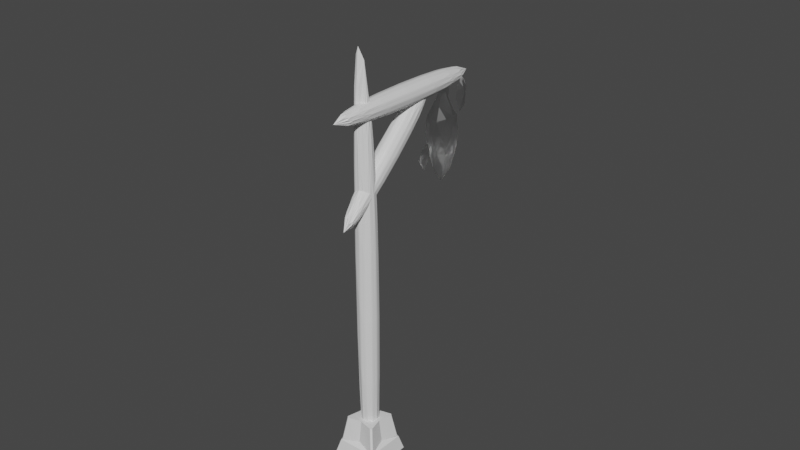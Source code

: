 # Source: poto.blend  (saved by Blender 2.91.10; exported with 4.5.12 LTS)
import bpy
from mathutils import Matrix  # noqa: F401  (used for matrix-valued properties, if any)

bpy.ops.wm.read_factory_settings(use_empty=True)
scene = bpy.context.scene
scene.name = 'Scene'

# ---- collections
col_collection = bpy.data.collections.new('Collection'); scene.collection.children.link(col_collection)

# ---- materials (node trees are filled in below, after node groups)
mat_cailloux = bpy.data.materials.new('cailloux')
mat_cailloux.use_transparent_shadow = False
mat_bois = bpy.data.materials.new('bois')
mat_bois.use_transparent_shadow = False
mat_crystal = bpy.data.materials.new('crystal')
mat_crystal.use_transparent_shadow = False

# ---- material node trees
mat_cailloux.use_nodes = True; mat_cailloux.node_tree.nodes.clear()
_N = mat_cailloux.node_tree.nodes; _L = mat_cailloux.node_tree.links
n0 = _N.new('ShaderNodeBsdfPrincipled'); n0.name = 'Principled BSDF'; n0.location = (10, 300)
n0.distribution = 'GGX'
n0.subsurface_method = 'BURLEY'
n0.inputs[3].default_value = 1.45
n0.inputs[27].default_value = (0.0, 0.0, 0.0, 1.0)
n0.inputs[28].default_value = 1.0
n1 = _N.new('ShaderNodeOutputMaterial'); n1.name = 'Material Output'; n1.location = (300, 300)
_L.new(n0.outputs[0], n1.inputs[0])
n1.is_active_output = True
mat_bois.use_nodes = True; mat_bois.node_tree.nodes.clear()
_N = mat_bois.node_tree.nodes; _L = mat_bois.node_tree.links
n0 = _N.new('ShaderNodeBsdfPrincipled'); n0.name = 'Principled BSDF'; n0.location = (10, 300)
n0.distribution = 'GGX'
n0.subsurface_method = 'BURLEY'
n0.inputs[3].default_value = 1.45
n0.inputs[27].default_value = (0.0, 0.0, 0.0, 1.0)
n0.inputs[28].default_value = 1.0
n1 = _N.new('ShaderNodeOutputMaterial'); n1.name = 'Material Output'; n1.location = (300, 300)
_L.new(n0.outputs[0], n1.inputs[0])
n1.is_active_output = True
mat_crystal.use_nodes = True; mat_crystal.node_tree.nodes.clear()
_N = mat_crystal.node_tree.nodes; _L = mat_crystal.node_tree.links
n0 = _N.new('ShaderNodeOutputMaterial'); n0.name = 'Material Output'; n0.location = (300, 300)
n1 = _N.new('ShaderNodeBsdfPrincipled'); n1.name = 'Principled BSDF'; n1.location = (10, 300)
n1.distribution = 'GGX'
n1.subsurface_method = 'BURLEY'
n1.inputs[2].default_value = 0.2979
n1.inputs[3].default_value = 1.45
n1.inputs[18].default_value = 1.0
n1.inputs[19].default_value = 0.25
n1.inputs[20].default_value = 0.0
n1.inputs[27].default_value = (0.0, 0.0, 0.0, 2.0)
n1.inputs[28].default_value = 1.0
_L.new(n1.outputs[0], n0.inputs[0])
n0.is_active_output = True

# ---- world
world_world = bpy.data.worlds.new('World'); scene.world = world_world
world_world.use_nodes = True; world_world.node_tree.nodes.clear()
_N = world_world.node_tree.nodes; _L = world_world.node_tree.links
n0 = _N.new('ShaderNodeOutputWorld'); n0.name = 'World Output'; n0.location = (300, 300)
n1 = _N.new('ShaderNodeBackground'); n1.name = 'Background'; n1.location = (10, 300)
n1.inputs[0].default_value = (0.05088, 0.05088, 0.05088, 1.0)
_L.new(n1.outputs[0], n0.inputs[0])
n0.is_active_output = True
world_world.color = (0.05088, 0.05088, 0.05088)
world_world.use_sun_shadow = False
world_world.sun_shadow_jitter_overblur = 0.0

# ---- meshes
me_cube_001 = bpy.data.meshes.new('Cube.001')
me_cube_001.from_pydata([(-1.5, -1.5, -0.4), (-0.776, 0.0, 2.195), (-1.5, 1.5, -0.4), (-0.9699, 0.0, 0.7792), (1.5, -1.5, -0.4), (0.0, -0.776, 2.195), (1.5, 1.5, -0.4), (0.0, -0.9699, 0.7792), (0.9699, 0.0, 0.7792), (0.776, 0.0, 2.195), (0.0, 0.9699, 0.7792), (0.0, 0.776, 2.195), (-1.0, -0.8988, 2.2), (-0.8988, -1.0, 2.2), (-0.8988, 1.0, 2.2), (-1.0, 0.8988, 2.2), (0.8988, -1.0, 2.2), (1.0, -0.8988, 2.2), (1.0, 0.8988, 2.2), (0.8988, 1.0, 2.2), (-1.149, -1.25, 0.6), (-1.25, -1.149, 0.6), (-1.265, -1.265, 0.5024), (-1.25, 1.149, 0.6), (-1.149, 1.25, 0.6), (-1.265, 1.265, 0.5024), (1.149, 1.25, 0.6), (1.25, 1.149, 0.6), (1.265, 1.265, 0.5024), (1.25, -1.149, 0.6), (1.149, -1.25, 0.6), (1.265, -1.265, 0.5024)], [], [(18, 19, 11, 14, 15, 1, 12, 13, 5, 16, 17, 9), (8, 9, 17, 29), (0, 22, 21, 3, 23, 25, 2), (3, 1, 15, 23), (2, 6, 4, 0), (10, 11, 19, 26), (2, 25, 24, 10, 26, 28, 6), (24, 14, 11, 10), (6, 28, 27, 8, 29, 31, 4), (4, 31, 30, 7, 20, 22, 0), (20, 21, 22), (23, 24, 25), (26, 27, 28), (29, 30, 31), (20, 13, 12, 21), (14, 24, 23, 15), (18, 27, 26, 19), (16, 30, 29, 17), (7, 5, 13, 20), (27, 18, 9, 8), (30, 16, 5, 7), (21, 12, 1, 3)])
_uv = me_cube_001.uv_layers.new(name='UVMap')
_uv.uv.foreach_set('vector', [0.625, 0.5126, 0.6376, 0.5, 0.75, 0.5, 0.8624, 0.5, 0.875, 0.5126, 0.875, 0.625, 0.875, 0.7374, 0.8624, 0.75, 0.75, 0.75, 0.6376, 0.75, 0.625, 0.7374, 0.625, 0.625, 0.5, 0.625, 0.625, 0.625, 0.625, 0.7374, 0.5, 0.7399, 0.375, 0.0, 0.4924, 0.0, 0.5, 0.01012, 0.5, 0.125, 0.5, 0.2399, 0.4924, 0.25, 0.375, 0.25, 0.5, 0.125, 0.625, 0.125, 0.625, 0.2374, 0.5, 0.2399, 0.125, 0.5, 0.375, 0.5, 0.375, 0.75, 0.125, 0.75, 0.5, 0.375, 0.625, 0.375, 0.625, 0.4874, 0.5, 0.4899, 0.375, 0.25, 0.4924, 0.25, 0.5, 0.2601, 0.5, 0.375, 0.5, 0.4899, 0.4924, 0.5, 0.375, 0.5, 0.5, 0.2601, 0.625, 0.2626, 0.625, 0.375, 0.5, 0.375, 0.375, 0.5, 0.4924, 0.5, 0.5, 0.5101, 0.5, 0.625, 0.5, 0.7399, 0.4924, 0.75, 0.375, 0.75, 0.375, 0.75, 0.4924, 0.75, 0.5, 0.7601, 0.5, 0.875, 0.5, 0.9899, 0.4924, 1.0, 0.375, 1.0, 0.5012, -2.423e-05, 0.5, 0.01012, 0.4924, 0.0, 0.5, 0.2399, 0.5012, 0.2503, 0.4924, 0.25, 0.5, 0.4899, 0.5012, 0.5003, 0.4924, 0.5, 0.5, 0.7399, 0.5012, 0.7503, 0.4924, 0.75, 0.5012, 0.0, 0.625, 0.0, 0.625, 0.01265, 0.5, 0.01012, 0.625, 0.2626, 0.5, 0.2601, 0.5, 0.2399, 0.625, 0.2374, 0.625, 0.5126, 0.5, 0.5101, 0.5, 0.4899, 0.625, 0.4874, 0.625, 0.7626, 0.5, 0.7601, 0.5, 0.7399, 0.625, 0.7374, 0.5, 0.875, 0.625, 0.875, 0.625, 0.9874, 0.5, 0.9899, 0.5, 0.5101, 0.625, 0.5126, 0.625, 0.625, 0.5, 0.625, 0.5, 0.7601, 0.625, 0.7626, 0.625, 0.875, 0.5, 0.875, 0.5, 0.01012, 0.625, 0.01265, 0.625, 0.125, 0.5, 0.125])
me_cube_001.materials.append(mat_cailloux)
me_cube_001.use_remesh_fix_poles = True
me_cube_001.use_remesh_preserve_attributes = False
me_cube_001.use_mirror_vertex_groups = False
me_cube_001.update()
me_cylinder = bpy.data.meshes.new('Cylinder')
me_cylinder.from_pydata([(0.0, 0.9, -8.909), (0.0, 0.9, 23.75), (0.45, 0.7794, -8.909), (0.45, 0.7794, 23.75), (0.7794, 0.45, -8.909), (0.7794, 0.45, 23.75), (0.9, -3.934e-08, -8.909), (0.9, -3.934e-08, 23.75), (0.7794, -0.45, -8.909), (0.7794, -0.45, 23.75), (0.45, -0.7794, -8.909), (0.45, -0.7794, 23.75), (1.359e-07, -0.9, -8.909), (1.359e-07, -0.9, 23.75), (-0.45, -0.7794, -8.909), (-0.45, -0.7794, 35.57), (-0.7794, -0.45, -8.909), (-0.7794, -0.45, 35.57), (-0.9, -4.184e-07, -8.909), (-0.9, -4.184e-07, 35.57), (-0.7794, 0.45, -8.909), (-0.7794, 0.45, 35.57), (-0.45, 0.7794, -8.909), (-0.45, 0.7794, 23.75), (0.0, 0.9, -8.909), (0.0, 0.9, 35.57), (0.45, 0.7794, -8.909), (0.45, 0.7794, 35.57), (0.7794, 0.45, -8.909), (0.7794, 0.45, 35.57), (0.9, -3.934e-08, -8.909), (0.9, -3.934e-08, 35.57), (0.7794, -0.45, -8.909), (0.7794, -0.45, 35.57), (0.45, -0.7794, -8.909), (0.45, -0.7794, 35.57), (1.359e-07, -0.9, -8.909), (1.359e-07, -0.9, 35.57), (-0.45, 0.7794, -8.909), (-0.45, 0.7794, 35.57), (0.0, 11.32, 23.64), (0.0, -4.455, 23.64), (0.45, 11.32, 23.52), (0.45, -4.455, 23.52), (0.7794, 11.32, 23.19), (0.7794, -4.455, 23.19), (0.9, 11.32, 22.74), (0.8355, -3.28, 22.74), (0.7794, 11.32, 22.29), (0.7794, -3.28, 22.29), (0.45, 11.32, 21.96), (0.45, -3.28, 21.96), (1.341e-07, 11.32, 21.84), (1.341e-07, -3.28, 21.84), (-0.45, 11.32, 21.96), (-0.45, -3.28, 21.96), (-0.7794, 11.32, 22.29), (-0.7794, -3.28, 22.29), (-0.9, 11.32, 22.74), (-0.8355, -3.28, 22.74), (-0.7794, 11.32, 23.19), (-0.7794, -3.28, 23.19), (-0.45, 11.32, 23.52), (-0.45, -3.28, 23.52), (0.0, -3.28, 23.64), (0.45, -3.28, 23.52), (0.7794, -3.28, 23.19), (0.7794, -2.152, 14.53), (0.7794, 7.186, 23.29), (0.795, -2.489, 14.87), (0.7884, 6.867, 23.61), (0.7111, -3.998, 13.7), (0.7794, 6.549, 23.93), (0.45, -3.022, 15.4), (0.45, 6.316, 24.16), (0.0, -3.107, 15.49), (0.0, 6.231, 24.25), (0.45, 7.419, 23.06), (0.45, -1.919, 14.3), (1.341e-07, 7.504, 22.97), (1.341e-07, -3.043, 12.74), (-0.45, 7.419, 23.06), (-0.45, -1.919, 14.3), (-0.7794, 7.186, 23.29), (-0.7794, -2.152, 14.53), (-0.7884, 6.867, 23.61), (-0.795, -2.489, 14.87), (-0.7794, 6.549, 23.93), (-0.6885, -2.77, 15.15), (-0.45, 6.316, 24.16), (-0.45, -3.022, 15.4), (0.6885, -2.77, 15.15)], [(24, 26), (27, 25), (24, 25), (27, 26), (26, 28), (29, 27), (29, 28), (28, 30), (31, 29), (31, 30), (30, 32), (33, 31), (33, 32), (32, 34), (35, 33), (35, 34), (34, 36), (37, 35), (37, 36), (39, 38), (38, 24), (25, 39), (65, 64), (66, 65)], [(0, 1, 3, 2), (2, 3, 5, 4), (4, 5, 7, 6), (6, 7, 9, 8), (8, 9, 11, 10), (10, 11, 13, 12), (12, 13, 15, 14), (14, 15, 17, 16), (16, 17, 19, 18), (18, 19, 21, 20), (3, 1, 23, 21, 19, 17, 15, 13, 11, 9, 7, 5), (20, 21, 23, 22), (22, 23, 1, 0), (0, 2, 4, 6, 8, 10, 12, 14, 16, 18, 20, 22), (40, 41, 43, 42), (42, 43, 45, 44), (44, 45, 47, 46), (46, 47, 49, 48), (48, 49, 51, 50), (50, 51, 53, 52), (52, 53, 55, 54), (54, 55, 57, 56), (56, 57, 59, 58), (58, 59, 61, 60), (43, 41, 63, 61, 59, 57, 55, 53, 51, 49, 47, 45), (60, 61, 63, 62), (62, 63, 41, 40), (40, 42, 44, 46, 48, 50, 52, 54, 56, 58, 60, 62), (77, 78, 80, 79), (70, 69, 67, 68), (68, 67, 78, 77), (72, 71, 69, 70), (74, 73, 71, 72), (76, 75, 73, 74), (79, 80, 82, 81), (81, 82, 84, 83), (83, 84, 86, 85), (85, 86, 88, 87), (73, 75, 90, 88, 86, 84, 82, 80, 78, 67, 69, 71), (87, 88, 90, 89), (89, 90, 75, 76), (76, 74, 72, 70, 68, 77, 79, 81, 83, 85, 87, 89)])
_uv = me_cylinder.uv_layers.new(name='UVMap')
_uv.uv.foreach_set('vector', [1.0, 0.5, 1.0, 1.0, 0.9167, 1.0, 0.9167, 0.5, 0.9167, 0.5, 0.9167, 1.0, 0.8333, 1.0, 0.8333, 0.5, 0.8333, 0.5, 0.8333, 1.0, 0.75, 1.0, 0.75, 0.5, 0.75, 0.5, 0.75, 1.0, 0.6667, 1.0, 0.6667, 0.5, 0.6667, 0.5, 0.6667, 1.0, 0.5833, 1.0, 0.5833, 0.5, 0.5833, 0.5, 0.5833, 1.0, 0.5, 1.0, 0.5, 0.5, 0.5, 0.5, 0.5, 1.0, 0.4167, 1.0, 0.4167, 0.5, 0.4167, 0.5, 0.4167, 1.0, 0.3333, 1.0, 0.3333, 0.5, 0.3333, 0.5, 0.3333, 1.0, 0.25, 1.0, 0.25, 0.5, 0.25, 0.5, 0.25, 1.0, 0.1667, 1.0, 0.1667, 0.5, 0.37, 0.4578, 0.25, 0.49, 0.13, 0.4578, 0.04215, 0.37, 0.01, 0.25, 0.04215, 0.13, 0.13, 0.04215, 0.25, 0.01, 0.37, 0.04215, 0.4578, 0.13, 0.49, 0.25, 0.4578, 0.37, 0.1667, 0.5, 0.1667, 1.0, 0.08333, 1.0, 0.08333, 0.5, 0.08333, 0.5, 0.08333, 1.0, 7.451e-08, 1.0, 7.451e-08, 0.5, 0.75, 0.49, 0.87, 0.4578, 0.9578, 0.37, 0.99, 0.25, 0.9578, 0.13, 0.87, 0.04215, 0.75, 0.01, 0.63, 0.04215, 0.5422, 0.13, 0.51, 0.25, 0.5422, 0.37, 0.63, 0.4578, 1.0, 0.5, 1.0, 1.0, 0.9167, 1.0, 0.9167, 0.5, 0.9167, 0.5, 0.9167, 1.0, 0.8333, 1.0, 0.8333, 0.5, 0.8333, 0.5, 0.8333, 1.0, 0.75, 1.0, 0.75, 0.5, 0.75, 0.5, 0.75, 1.0, 0.6667, 1.0, 0.6667, 0.5, 0.6667, 0.5, 0.6667, 1.0, 0.5833, 1.0, 0.5833, 0.5, 0.5833, 0.5, 0.5833, 1.0, 0.5, 1.0, 0.5, 0.5, 0.5, 0.5, 0.5, 1.0, 0.4167, 1.0, 0.4167, 0.5, 0.4167, 0.5, 0.4167, 1.0, 0.3333, 1.0, 0.3333, 0.5, 0.3333, 0.5, 0.3333, 1.0, 0.25, 1.0, 0.25, 0.5, 0.25, 0.5, 0.25, 1.0, 0.1667, 1.0, 0.1667, 0.5, 0.37, 0.4578, 0.25, 0.49, 0.13, 0.4578, 0.04215, 0.37, 0.01, 0.25, 0.04215, 0.13, 0.13, 0.04215, 0.25, 0.01, 0.37, 0.04215, 0.4578, 0.13, 0.49, 0.25, 0.4578, 0.37, 0.1667, 0.5, 0.1667, 1.0, 0.08333, 1.0, 0.08333, 0.5, 0.08333, 0.5, 0.08333, 1.0, 7.451e-08, 1.0, 7.451e-08, 0.5, 0.75, 0.49, 0.87, 0.4578, 0.9578, 0.37, 0.99, 0.25, 0.9578, 0.13, 0.87, 0.04215, 0.75, 0.01, 0.63, 0.04215, 0.5422, 0.13, 0.51, 0.25, 0.5422, 0.37, 0.63, 0.4578, 0.5833, 0.5, 0.5833, 1.0, 0.5, 1.0, 0.5, 0.5, 0.75, 0.5, 0.75, 1.0, 0.6667, 1.0, 0.6667, 0.5, 0.6667, 0.5, 0.6667, 1.0, 0.5833, 1.0, 0.5833, 0.5, 0.8333, 0.5, 0.8333, 1.0, 0.75, 1.0, 0.75, 0.5, 0.9167, 0.5, 0.9167, 1.0, 0.8333, 1.0, 0.8333, 0.5, 1.0, 0.5, 1.0, 1.0, 0.9167, 1.0, 0.9167, 0.5, 0.5, 0.5, 0.5, 1.0, 0.4167, 1.0, 0.4167, 0.5, 0.4167, 0.5, 0.4167, 1.0, 0.3333, 1.0, 0.3333, 0.5, 0.3333, 0.5, 0.3333, 1.0, 0.25, 1.0, 0.25, 0.5, 0.25, 0.5, 0.25, 1.0, 0.1667, 1.0, 0.1667, 0.5, 0.37, 0.4578, 0.25, 0.49, 0.13, 0.4578, 0.04215, 0.37, 0.01, 0.25, 0.04215, 0.13, 0.13, 0.04215, 0.25, 0.01, 0.37, 0.04215, 0.4578, 0.13, 0.49, 0.25, 0.4578, 0.37, 0.1667, 0.5, 0.1667, 1.0, 0.08333, 1.0, 0.08333, 0.5, 0.08333, 0.5, 0.08333, 1.0, 7.451e-08, 1.0, 7.451e-08, 0.5, 0.75, 0.49, 0.87, 0.4578, 0.9578, 0.37, 0.99, 0.25, 0.9578, 0.13, 0.87, 0.04215, 0.75, 0.01, 0.63, 0.04215, 0.5422, 0.13, 0.51, 0.25, 0.5422, 0.37, 0.63, 0.4578])
me_cylinder.materials.append(mat_bois)
me_cylinder.use_remesh_fix_poles = True
me_cylinder.use_remesh_preserve_attributes = False
me_cylinder.use_mirror_vertex_groups = False
me_cylinder.update()
me_icosphere = bpy.data.meshes.new('Icosphere')
me_icosphere.from_pydata([(0.0, 6.786, 7.902), (0.7236, 6.26, 9.063), (-0.2764, 5.935, 9.063), (-0.8944, 6.786, 9.063), (-0.2764, 7.636, 9.063), (0.7236, 7.311, 9.063), (0.2764, 5.935, 9.957), (-0.7236, 6.26, 9.957), (-0.7236, 7.311, 9.957), (0.2764, 7.636, 9.957), (0.8944, 6.786, 9.957), (0.0, 6.786, 10.97), (-0.1625, 6.286, 8.328), (0.4253, 6.477, 8.328), (0.2629, 5.977, 8.984), (0.8506, 6.786, 8.984), (0.4253, 7.095, 8.328), (-0.5257, 6.786, 8.328), (-0.6882, 6.286, 8.984), (-0.1625, 7.286, 8.328), (-0.6882, 7.286, 8.984), (0.2629, 7.595, 8.984), (0.9511, 6.477, 9.51), (0.9511, 7.095, 9.51), (0.0, 5.786, 9.51), (0.5878, 5.977, 9.51), (-0.9511, 6.477, 9.51), (-0.5878, 5.977, 9.51), (-0.5878, 7.595, 9.51), (-0.9511, 7.095, 9.51), (0.5878, 7.595, 9.51), (0.0, 7.786, 9.51), (0.6882, 6.286, 10.04), (-0.2629, 5.977, 10.04), (-0.8506, 6.786, 10.04), (-0.2629, 7.595, 10.04), (0.6882, 7.286, 10.04), (0.1625, 6.286, 10.36), (0.5257, 6.786, 10.36), (-0.4253, 6.477, 10.36), (-0.4253, 7.095, 10.36), (0.1625, 7.286, 10.36), (-1.24, 8.475, 9.737), (-1.318, 8.232, 10.25), (-1.327, 8.207, 10.25), (-1.582, 8.322, 10.25), (-1.388, 8.589, 10.25), (-1.012, 8.64, 10.25), (-1.153, 8.207, 10.53), (-1.467, 8.309, 10.53), (-1.528, 8.487, 10.53), (-1.153, 8.832, 10.53), (-0.9581, 8.516, 10.55), (-1.24, 8.475, 10.85), (-1.291, 8.317, 9.985), (-1.106, 8.377, 9.985), (-1.157, 8.22, 10.23), (-1.278, 8.439, 10.24), (-1.106, 8.572, 9.985), (-1.405, 8.475, 9.985), (-1.456, 8.317, 10.23), (-1.291, 8.632, 9.985), (-1.517, 8.479, 10.23), (-1.157, 8.729, 10.23), (-1.246, 8.341, 10.41), (-0.9403, 8.613, 10.41), (-1.24, 8.16, 10.39), (-1.361, 8.143, 10.39), (-1.539, 8.377, 10.39), (-1.425, 8.22, 10.39), (-1.486, 8.576, 10.39), (-1.6, 8.419, 10.39), (-1.055, 8.819, 10.39), (-1.301, 8.726, 10.39), (-1.023, 8.317, 10.56), (-1.322, 8.22, 10.56), (-1.568, 8.322, 10.56), (-1.383, 8.576, 10.56), (-1.023, 8.673, 10.57), (-1.189, 8.317, 10.66), (-1.074, 8.475, 10.66), (-1.374, 8.377, 10.66), (-1.374, 8.572, 10.66), (-1.189, 8.632, 10.66), (0.09505, 4.987, 8.513), (0.2594, 4.867, 8.884), (0.03228, 4.669, 8.809), (-0.1081, 4.987, 8.884), (0.03228, 5.209, 8.903), (0.2594, 5.106, 8.884), (0.1578, 4.669, 9.012), (-0.06927, 4.743, 9.012), (-0.06927, 5.135, 9.106), (0.1578, 5.18, 9.087), (0.4521, 4.987, 9.171), (0.09505, 4.987, 9.317), (0.05816, 4.873, 8.691), (0.1916, 4.916, 8.691), (0.1547, 4.715, 8.791), (0.2882, 4.987, 8.866), (0.1916, 5.057, 8.691), (-0.02434, 4.987, 8.691), (-0.06123, 4.873, 8.866), (0.05816, 5.1, 8.691), (-0.06123, 5.1, 8.866), (0.1547, 5.17, 8.866), (0.465, 4.916, 9.069), (0.465, 5.057, 9.069), (0.09505, 4.671, 8.91), (0.2285, 4.679, 8.91), (-0.1209, 4.916, 8.985), (-0.03843, 4.679, 8.91), (-0.03843, 5.2, 9.005), (-0.1209, 5.203, 9.005), (0.2285, 5.17, 8.985), (0.09505, 5.243, 9.005), (0.4053, 4.873, 9.188), (0.03535, 4.679, 9.03), (-0.09812, 4.987, 9.104), (0.03535, 5.17, 9.104), (0.4053, 5.1, 9.188), (0.1319, 4.873, 9.178), (0.3684, 4.987, 9.475), (-0.001536, 4.916, 9.178), (-0.001536, 5.057, 9.178), (0.1319, 5.1, 9.178), (1.316, 6.749, 10.3), (1.462, 6.583, 10.81), (1.229, 6.481, 10.81), (1.229, 7.017, 10.81), (1.544, 6.914, 10.81), (1.403, 6.481, 11.09), (1.403, 7.017, 11.09), (1.598, 6.749, 11.09), (1.316, 6.749, 11.41), (1.265, 6.591, 10.55), (1.45, 6.652, 10.55), (1.317, 6.494, 10.79), (1.584, 6.749, 10.79), (1.45, 7.004, 10.5), (1.265, 7.064, 10.5), (1.399, 7.162, 10.74), (1.616, 6.652, 10.95), (1.616, 6.846, 10.95), (1.316, 6.434, 10.95), (1.419, 6.494, 10.95), (1.501, 7.003, 10.95), (1.316, 7.064, 10.95), (1.533, 6.591, 11.12), (1.233, 6.494, 11.12), (1.233, 7.003, 11.12), (1.533, 7.022, 11.14), (1.367, 6.591, 11.22), (1.482, 6.864, 11.25), (1.367, 7.022, 11.25), (-0.9832, 7.951, 8.194), (-0.8766, 7.874, 8.434), (-1.024, 7.826, 8.434), (-1.115, 7.951, 8.434), (-1.024, 8.076, 8.434), (-0.8766, 8.029, 8.434), (-0.9425, 7.826, 8.566), (-1.09, 7.874, 8.566), (-1.09, 8.029, 8.566), (-0.9425, 8.218, 8.592), (-0.8515, 7.951, 8.566), (-0.9832, 7.951, 8.715), (-1.007, 7.878, 8.31), (-0.9206, 7.906, 8.31), (-0.9445, 7.832, 8.423), (-0.8579, 7.951, 8.423), (-0.9206, 7.997, 8.31), (-1.061, 7.951, 8.31), (-1.084, 7.878, 8.423), (-1.007, 8.025, 8.31), (-1.084, 8.025, 8.423), (-0.9445, 8.07, 8.423), (-0.8432, 7.906, 8.5), (-0.8432, 7.997, 8.5), (-0.9832, 7.804, 8.5), (-0.8966, 7.832, 8.5), (-1.123, 7.906, 8.5), (-1.07, 7.832, 8.5), (-1.07, 8.07, 8.5), (-1.123, 7.997, 8.5), (-0.8966, 8.07, 8.5), (-0.9832, 8.178, 8.5), (-0.8819, 7.878, 8.578), (-1.022, 7.832, 8.578), (-1.108, 7.951, 8.578), (-1.022, 8.149, 8.578), (-0.8819, 8.087, 8.604), (-0.9592, 7.878, 8.625), (-0.9058, 7.951, 8.625), (-1.046, 7.906, 8.625), (-1.046, 7.997, 8.625), (-0.9592, 8.087, 8.652)], [], [(0, 13, 12), (1, 13, 15), (0, 12, 17), (0, 17, 19), (0, 19, 16), (1, 15, 22), (2, 14, 24), (3, 18, 26), (4, 20, 28), (5, 21, 30), (1, 22, 25), (2, 24, 27), (3, 26, 29), (4, 28, 31), (5, 30, 23), (6, 32, 37), (7, 33, 39), (8, 34, 40), (9, 35, 41), (10, 36, 38), (38, 41, 11), (38, 36, 41), (36, 9, 41), (41, 40, 11), (41, 35, 40), (35, 8, 40), (40, 39, 11), (40, 34, 39), (34, 7, 39), (39, 37, 11), (39, 33, 37), (33, 6, 37), (37, 38, 11), (37, 32, 38), (32, 10, 38), (23, 36, 10), (23, 30, 36), (30, 9, 36), (31, 35, 9), (31, 28, 35), (28, 8, 35), (29, 34, 8), (29, 26, 34), (26, 7, 34), (27, 33, 7), (27, 24, 33), (24, 6, 33), (25, 32, 6), (25, 22, 32), (22, 10, 32), (30, 31, 9), (30, 21, 31), (21, 4, 31), (28, 29, 8), (28, 20, 29), (20, 3, 29), (26, 27, 7), (26, 18, 27), (18, 2, 27), (24, 25, 6), (24, 14, 25), (14, 1, 25), (22, 23, 10), (22, 15, 23), (15, 5, 23), (16, 21, 5), (16, 19, 21), (19, 4, 21), (19, 20, 4), (19, 17, 20), (17, 3, 20), (17, 18, 3), (17, 12, 18), (12, 2, 18), (15, 16, 5), (15, 13, 16), (13, 0, 16), (12, 14, 2), (12, 13, 14), (13, 1, 14), (42, 55, 54), (43, 55, 57), (42, 54, 59), (42, 59, 61), (42, 61, 58), (43, 57, 64), (44, 56, 66), (45, 60, 68), (46, 62, 70), (47, 63, 72), (43, 64, 67), (44, 66, 69), (45, 68, 71), (46, 70, 73), (47, 72, 65), (48, 74, 79), (49, 75, 81), (50, 76, 82), (51, 77, 83), (52, 78, 80), (80, 83, 53), (80, 78, 83), (78, 51, 83), (83, 82, 53), (83, 77, 82), (77, 50, 82), (82, 81, 53), (82, 76, 81), (76, 49, 81), (81, 79, 53), (81, 75, 79), (75, 48, 79), (79, 80, 53), (79, 74, 80), (74, 52, 80), (65, 78, 52), (65, 72, 78), (72, 51, 78), (73, 77, 51), (73, 70, 77), (70, 50, 77), (71, 76, 50), (71, 68, 76), (68, 49, 76), (69, 75, 49), (69, 66, 75), (66, 48, 75), (67, 74, 48), (67, 64, 74), (64, 52, 74), (72, 73, 51), (72, 63, 73), (63, 46, 73), (70, 71, 50), (70, 62, 71), (62, 45, 71), (68, 69, 49), (68, 60, 69), (60, 44, 69), (66, 67, 48), (66, 56, 67), (56, 43, 67), (64, 65, 52), (64, 57, 65), (57, 47, 65), (58, 63, 47), (58, 61, 63), (61, 46, 63), (61, 62, 46), (61, 59, 62), (59, 45, 62), (59, 60, 45), (59, 54, 60), (54, 44, 60), (57, 58, 47), (57, 55, 58), (55, 42, 58), (54, 56, 44), (54, 55, 56), (55, 43, 56), (84, 97, 96), (85, 97, 99), (84, 96, 101), (84, 101, 103), (84, 103, 100), (85, 99, 106), (86, 98, 108), (87, 102, 110), (88, 104, 112), (89, 105, 114), (85, 106, 109), (86, 108, 111), (87, 110, 113), (88, 112, 115), (89, 114, 107), (90, 116, 121), (91, 117, 123), (92, 118, 124), (93, 119, 125), (94, 120, 122), (122, 125, 95), (122, 120, 125), (120, 93, 125), (125, 124, 95), (125, 119, 124), (119, 92, 124), (124, 123, 95), (124, 118, 123), (118, 91, 123), (123, 121, 95), (123, 117, 121), (117, 90, 121), (121, 122, 95), (121, 116, 122), (116, 94, 122), (107, 120, 94), (107, 114, 120), (114, 93, 120), (115, 119, 93), (115, 112, 119), (112, 92, 119), (113, 118, 92), (113, 110, 118), (110, 91, 118), (111, 117, 91), (111, 108, 117), (108, 90, 117), (109, 116, 90), (109, 106, 116), (106, 94, 116), (114, 115, 93), (114, 105, 115), (105, 88, 115), (112, 113, 92), (112, 104, 113), (104, 87, 113), (110, 111, 91), (110, 102, 111), (102, 86, 111), (108, 109, 90), (108, 98, 109), (98, 85, 109), (106, 107, 94), (106, 99, 107), (99, 89, 107), (100, 105, 89), (100, 103, 105), (103, 88, 105), (103, 104, 88), (103, 101, 104), (101, 87, 104), (101, 102, 87), (101, 96, 102), (96, 86, 102), (99, 100, 89), (99, 97, 100), (97, 84, 100), (96, 98, 86), (96, 97, 98), (97, 85, 98), (126, 136, 135), (127, 136, 138), (126, 140, 139), (127, 138, 142), (128, 137, 144), (130, 141, 146), (127, 142, 145), (130, 146, 143), (131, 148, 152), (132, 150, 154), (133, 151, 153), (153, 154, 134), (153, 151, 154), (151, 132, 154), (149, 131, 152), (152, 153, 134), (152, 148, 153), (148, 133, 153), (143, 151, 133), (143, 146, 151), (146, 132, 151), (147, 150, 132), (144, 131, 149), (145, 148, 131), (145, 142, 148), (142, 133, 148), (146, 147, 132), (146, 141, 147), (141, 129, 147), (144, 145, 131), (144, 137, 145), (137, 127, 145), (142, 143, 133), (142, 138, 143), (138, 130, 143), (139, 141, 130), (139, 140, 141), (140, 129, 141), (138, 139, 130), (138, 136, 139), (136, 126, 139), (135, 137, 128), (135, 136, 137), (136, 127, 137), (155, 168, 167), (156, 168, 170), (155, 167, 172), (155, 172, 174), (155, 174, 171), (156, 170, 177), (157, 169, 179), (158, 173, 181), (159, 175, 183), (160, 176, 185), (156, 177, 180), (157, 179, 182), (158, 181, 184), (159, 183, 186), (160, 185, 178), (161, 187, 192), (162, 188, 194), (163, 189, 195), (164, 190, 196), (165, 191, 193), (193, 196, 166), (193, 191, 196), (191, 164, 196), (196, 195, 166), (196, 190, 195), (190, 163, 195), (195, 194, 166), (195, 189, 194), (189, 162, 194), (194, 192, 166), (194, 188, 192), (188, 161, 192), (192, 193, 166), (192, 187, 193), (187, 165, 193), (178, 191, 165), (178, 185, 191), (185, 164, 191), (186, 190, 164), (186, 183, 190), (183, 163, 190), (184, 189, 163), (184, 181, 189), (181, 162, 189), (182, 188, 162), (182, 179, 188), (179, 161, 188), (180, 187, 161), (180, 177, 187), (177, 165, 187), (185, 186, 164), (185, 176, 186), (176, 159, 186), (183, 184, 163), (183, 175, 184), (175, 158, 184), (181, 182, 162), (181, 173, 182), (173, 157, 182), (179, 180, 161), (179, 169, 180), (169, 156, 180), (177, 178, 165), (177, 170, 178), (170, 160, 178), (171, 176, 160), (171, 174, 176), (174, 159, 176), (174, 175, 159), (174, 172, 175), (172, 158, 175), (172, 173, 158), (172, 167, 173), (167, 157, 173), (170, 171, 160), (170, 168, 171), (168, 155, 171), (167, 169, 157), (167, 168, 169), (168, 156, 169)])
_uv = me_icosphere.uv_layers.new(name='UVMap')
_uv.uv.foreach_set('vector', [0.8182, 0.0, 0.7727, 0.07873, 0.8636, 0.07873, 0.7273, 0.1575, 0.6818, 0.07873, 0.6364, 0.1575, 0.09091, 0.0, 0.04545, 0.07873, 0.1364, 0.07873, 0.2727, 0.0, 0.2273, 0.07873, 0.3182, 0.07873, 0.4545, 0.0, 0.4091, 0.07873, 0.5, 0.07873, 0.7273, 0.1575, 0.6364, 0.1575, 0.6818, 0.2362, 0.9091, 0.1575, 0.8182, 0.1575, 0.8636, 0.2362, 0.1818, 0.1575, 0.09091, 0.1575, 0.1364, 0.2362, 0.3636, 0.1575, 0.2727, 0.1575, 0.3182, 0.2362, 0.5455, 0.1575, 0.4545, 0.1575, 0.5, 0.2362, 0.7273, 0.1575, 0.6818, 0.2362, 0.7727, 0.2362, 0.9091, 0.1575, 0.8636, 0.2362, 0.9545, 0.2362, 0.1818, 0.1575, 0.1364, 0.2362, 0.2273, 0.2362, 0.3636, 0.1575, 0.3182, 0.2362, 0.4091, 0.2362, 0.5455, 0.1575, 0.5, 0.2362, 0.5909, 0.2362, 0.8182, 0.3149, 0.7273, 0.3149, 0.7727, 0.3937, 1.0, 0.3149, 0.9091, 0.3149, 0.9545, 0.3937, 0.2727, 0.3149, 0.1818, 0.3149, 0.2273, 0.3937, 0.4545, 0.3149, 0.3636, 0.3149, 0.4091, 0.3937, 0.6364, 0.3149, 0.5455, 0.3149, 0.5909, 0.3937, 0.5909, 0.3937, 0.5, 0.3937, 0.5455, 0.4724, 0.5909, 0.3937, 0.5455, 0.3149, 0.5, 0.3937, 0.5455, 0.3149, 0.4545, 0.3149, 0.5, 0.3937, 0.4091, 0.3937, 0.3182, 0.3937, 0.3636, 0.4724, 0.4091, 0.3937, 0.3636, 0.3149, 0.3182, 0.3937, 0.3636, 0.3149, 0.2727, 0.3149, 0.3182, 0.3937, 0.2273, 0.3937, 0.1364, 0.3937, 0.1818, 0.4724, 0.2273, 0.3937, 0.1818, 0.3149, 0.1364, 0.3937, 0.1818, 0.3149, 0.09091, 0.3149, 0.1364, 0.3937, 0.9545, 0.3937, 0.8636, 0.3937, 0.9091, 0.4724, 0.9545, 0.3937, 0.9091, 0.3149, 0.8636, 0.3937, 0.9091, 0.3149, 0.8182, 0.3149, 0.8636, 0.3937, 0.7727, 0.3937, 0.6818, 0.3937, 0.7273, 0.4724, 0.7727, 0.3937, 0.7273, 0.3149, 0.6818, 0.3937, 0.7273, 0.3149, 0.6364, 0.3149, 0.6818, 0.3937, 0.5909, 0.2362, 0.5455, 0.3149, 0.6364, 0.3149, 0.5909, 0.2362, 0.5, 0.2362, 0.5455, 0.3149, 0.5, 0.2362, 0.4545, 0.3149, 0.5455, 0.3149, 0.4091, 0.2362, 0.3636, 0.3149, 0.4545, 0.3149, 0.4091, 0.2362, 0.3182, 0.2362, 0.3636, 0.3149, 0.3182, 0.2362, 0.2727, 0.3149, 0.3636, 0.3149, 0.2273, 0.2362, 0.1818, 0.3149, 0.2727, 0.3149, 0.2273, 0.2362, 0.1364, 0.2362, 0.1818, 0.3149, 0.1364, 0.2362, 0.09091, 0.3149, 0.1818, 0.3149, 0.9545, 0.2362, 0.9091, 0.3149, 1.0, 0.3149, 0.9545, 0.2362, 0.8636, 0.2362, 0.9091, 0.3149, 0.8636, 0.2362, 0.8182, 0.3149, 0.9091, 0.3149, 0.7727, 0.2362, 0.7273, 0.3149, 0.8182, 0.3149, 0.7727, 0.2362, 0.6818, 0.2362, 0.7273, 0.3149, 0.6818, 0.2362, 0.6364, 0.3149, 0.7273, 0.3149, 0.5, 0.2362, 0.4091, 0.2362, 0.4545, 0.3149, 0.5, 0.2362, 0.4545, 0.1575, 0.4091, 0.2362, 0.4545, 0.1575, 0.3636, 0.1575, 0.4091, 0.2362, 0.3182, 0.2362, 0.2273, 0.2362, 0.2727, 0.3149, 0.3182, 0.2362, 0.2727, 0.1575, 0.2273, 0.2362, 0.2727, 0.1575, 0.1818, 0.1575, 0.2273, 0.2362, 0.1364, 0.2362, 0.04545, 0.2362, 0.09091, 0.3149, 0.1364, 0.2362, 0.09091, 0.1575, 0.04545, 0.2362, 0.09091, 0.1575, 0.0, 0.1575, 0.04545, 0.2362, 0.8636, 0.2362, 0.7727, 0.2362, 0.8182, 0.3149, 0.8636, 0.2362, 0.8182, 0.1575, 0.7727, 0.2362, 0.8182, 0.1575, 0.7273, 0.1575, 0.7727, 0.2362, 0.6818, 0.2362, 0.5909, 0.2362, 0.6364, 0.3149, 0.6818, 0.2362, 0.6364, 0.1575, 0.5909, 0.2362, 0.6364, 0.1575, 0.5455, 0.1575, 0.5909, 0.2362, 0.5, 0.07873, 0.4545, 0.1575, 0.5455, 0.1575, 0.5, 0.07873, 0.4091, 0.07873, 0.4545, 0.1575, 0.4091, 0.07873, 0.3636, 0.1575, 0.4545, 0.1575, 0.3182, 0.07873, 0.2727, 0.1575, 0.3636, 0.1575, 0.3182, 0.07873, 0.2273, 0.07873, 0.2727, 0.1575, 0.2273, 0.07873, 0.1818, 0.1575, 0.2727, 0.1575, 0.1364, 0.07873, 0.09091, 0.1575, 0.1818, 0.1575, 0.1364, 0.07873, 0.04545, 0.07873, 0.09091, 0.1575, 0.04545, 0.07873, 0.0, 0.1575, 0.09091, 0.1575, 0.6364, 0.1575, 0.5909, 0.07873, 0.5455, 0.1575, 0.6364, 0.1575, 0.6818, 0.07873, 0.5909, 0.07873, 0.6818, 0.07873, 0.6364, 0.0, 0.5909, 0.07873, 0.8636, 0.07873, 0.8182, 0.1575, 0.9091, 0.1575, 0.8636, 0.07873, 0.7727, 0.07873, 0.8182, 0.1575, 0.7727, 0.07873, 0.7273, 0.1575, 0.8182, 0.1575, 0.8182, 0.0, 0.7727, 0.07873, 0.8636, 0.07873, 0.7273, 0.1575, 0.6818, 0.07873, 0.6364, 0.1575, 0.09091, 0.0, 0.04545, 0.07873, 0.1364, 0.07873, 0.2727, 0.0, 0.2273, 0.07873, 0.3182, 0.07873, 0.4545, 0.0, 0.4091, 0.07873, 0.5, 0.07873, 0.7273, 0.1575, 0.6364, 0.1575, 0.6818, 0.2362, 0.9091, 0.1575, 0.8182, 0.1575, 0.8636, 0.2362, 0.1818, 0.1575, 0.09091, 0.1575, 0.1364, 0.2362, 0.3636, 0.1575, 0.2727, 0.1575, 0.3182, 0.2362, 0.5455, 0.1575, 0.4545, 0.1575, 0.5, 0.2362, 0.7273, 0.1575, 0.6818, 0.2362, 0.7727, 0.2362, 0.9091, 0.1575, 0.8636, 0.2362, 0.9545, 0.2362, 0.1818, 0.1575, 0.1364, 0.2362, 0.2273, 0.2362, 0.3636, 0.1575, 0.3182, 0.2362, 0.4091, 0.2362, 0.5455, 0.1575, 0.5, 0.2362, 0.5909, 0.2362, 0.8182, 0.3149, 0.7273, 0.3149, 0.7727, 0.3937, 1.0, 0.3149, 0.9091, 0.3149, 0.9545, 0.3937, 0.2727, 0.3149, 0.1818, 0.3149, 0.2273, 0.3937, 0.4545, 0.3149, 0.3636, 0.3149, 0.4091, 0.3937, 0.6364, 0.3149, 0.5455, 0.3149, 0.5909, 0.3937, 0.5909, 0.3937, 0.5, 0.3937, 0.5455, 0.4724, 0.5909, 0.3937, 0.5455, 0.3149, 0.5, 0.3937, 0.5455, 0.3149, 0.4545, 0.3149, 0.5, 0.3937, 0.4091, 0.3937, 0.3182, 0.3937, 0.3636, 0.4724, 0.4091, 0.3937, 0.3636, 0.3149, 0.3182, 0.3937, 0.3636, 0.3149, 0.2727, 0.3149, 0.3182, 0.3937, 0.2273, 0.3937, 0.1364, 0.3937, 0.1818, 0.4724, 0.2273, 0.3937, 0.1818, 0.3149, 0.1364, 0.3937, 0.1818, 0.3149, 0.09091, 0.3149, 0.1364, 0.3937, 0.9545, 0.3937, 0.8636, 0.3937, 0.9091, 0.4724, 0.9545, 0.3937, 0.9091, 0.3149, 0.8636, 0.3937, 0.9091, 0.3149, 0.8182, 0.3149, 0.8636, 0.3937, 0.7727, 0.3937, 0.6818, 0.3937, 0.7273, 0.4724, 0.7727, 0.3937, 0.7273, 0.3149, 0.6818, 0.3937, 0.7273, 0.3149, 0.6364, 0.3149, 0.6818, 0.3937, 0.5909, 0.2362, 0.5455, 0.3149, 0.6364, 0.3149, 0.5909, 0.2362, 0.5, 0.2362, 0.5455, 0.3149, 0.5, 0.2362, 0.4545, 0.3149, 0.5455, 0.3149, 0.4091, 0.2362, 0.3636, 0.3149, 0.4545, 0.3149, 0.4091, 0.2362, 0.3182, 0.2362, 0.3636, 0.3149, 0.3182, 0.2362, 0.2727, 0.3149, 0.3636, 0.3149, 0.2273, 0.2362, 0.1818, 0.3149, 0.2727, 0.3149, 0.2273, 0.2362, 0.1364, 0.2362, 0.1818, 0.3149, 0.1364, 0.2362, 0.09091, 0.3149, 0.1818, 0.3149, 0.9545, 0.2362, 0.9091, 0.3149, 1.0, 0.3149, 0.9545, 0.2362, 0.8636, 0.2362, 0.9091, 0.3149, 0.8636, 0.2362, 0.8182, 0.3149, 0.9091, 0.3149, 0.7727, 0.2362, 0.7273, 0.3149, 0.8182, 0.3149, 0.7727, 0.2362, 0.6818, 0.2362, 0.7273, 0.3149, 0.6818, 0.2362, 0.6364, 0.3149, 0.7273, 0.3149, 0.5, 0.2362, 0.4091, 0.2362, 0.4545, 0.3149, 0.5, 0.2362, 0.4545, 0.1575, 0.4091, 0.2362, 0.4545, 0.1575, 0.3636, 0.1575, 0.4091, 0.2362, 0.3182, 0.2362, 0.2273, 0.2362, 0.2727, 0.3149, 0.3182, 0.2362, 0.2727, 0.1575, 0.2273, 0.2362, 0.2727, 0.1575, 0.1818, 0.1575, 0.2273, 0.2362, 0.1364, 0.2362, 0.04545, 0.2362, 0.09091, 0.3149, 0.1364, 0.2362, 0.09091, 0.1575, 0.04545, 0.2362, 0.09091, 0.1575, 0.0, 0.1575, 0.04545, 0.2362, 0.8636, 0.2362, 0.7727, 0.2362, 0.8182, 0.3149, 0.8636, 0.2362, 0.8182, 0.1575, 0.7727, 0.2362, 0.8182, 0.1575, 0.7273, 0.1575, 0.7727, 0.2362, 0.6818, 0.2362, 0.5909, 0.2362, 0.6364, 0.3149, 0.6818, 0.2362, 0.6364, 0.1575, 0.5909, 0.2362, 0.6364, 0.1575, 0.5455, 0.1575, 0.5909, 0.2362, 0.5, 0.07873, 0.4545, 0.1575, 0.5455, 0.1575, 0.5, 0.07873, 0.4091, 0.07873, 0.4545, 0.1575, 0.4091, 0.07873, 0.3636, 0.1575, 0.4545, 0.1575, 0.3182, 0.07873, 0.2727, 0.1575, 0.3636, 0.1575, 0.3182, 0.07873, 0.2273, 0.07873, 0.2727, 0.1575, 0.2273, 0.07873, 0.1818, 0.1575, 0.2727, 0.1575, 0.1364, 0.07873, 0.09091, 0.1575, 0.1818, 0.1575, 0.1364, 0.07873, 0.04545, 0.07873, 0.09091, 0.1575, 0.04545, 0.07873, 0.0, 0.1575, 0.09091, 0.1575, 0.6364, 0.1575, 0.5909, 0.07873, 0.5455, 0.1575, 0.6364, 0.1575, 0.6818, 0.07873, 0.5909, 0.07873, 0.6818, 0.07873, 0.6364, 0.0, 0.5909, 0.07873, 0.8636, 0.07873, 0.8182, 0.1575, 0.9091, 0.1575, 0.8636, 0.07873, 0.7727, 0.07873, 0.8182, 0.1575, 0.7727, 0.07873, 0.7273, 0.1575, 0.8182, 0.1575, 0.8182, 0.0, 0.7727, 0.07873, 0.8636, 0.07873, 0.7273, 0.1575, 0.6818, 0.07873, 0.6364, 0.1575, 0.09091, 0.0, 0.04545, 0.07873, 0.1364, 0.07873, 0.2727, 0.0, 0.2273, 0.07873, 0.3182, 0.07873, 0.4545, 0.0, 0.4091, 0.07873, 0.5, 0.07873, 0.7273, 0.1575, 0.6364, 0.1575, 0.6818, 0.2362, 0.9091, 0.1575, 0.8182, 0.1575, 0.8636, 0.2362, 0.1818, 0.1575, 0.09091, 0.1575, 0.1364, 0.2362, 0.3636, 0.1575, 0.2727, 0.1575, 0.3182, 0.2362, 0.5455, 0.1575, 0.4545, 0.1575, 0.5, 0.2362, 0.7273, 0.1575, 0.6818, 0.2362, 0.7727, 0.2362, 0.9091, 0.1575, 0.8636, 0.2362, 0.9545, 0.2362, 0.1818, 0.1575, 0.1364, 0.2362, 0.2273, 0.2362, 0.3636, 0.1575, 0.3182, 0.2362, 0.4091, 0.2362, 0.5455, 0.1575, 0.5, 0.2362, 0.5909, 0.2362, 0.8182, 0.3149, 0.7273, 0.3149, 0.7727, 0.3937, 1.0, 0.3149, 0.9091, 0.3149, 0.9545, 0.3937, 0.2727, 0.3149, 0.1818, 0.3149, 0.2273, 0.3937, 0.4545, 0.3149, 0.3636, 0.3149, 0.4091, 0.3937, 0.6364, 0.3149, 0.5455, 0.3149, 0.5909, 0.3937, 0.5909, 0.3937, 0.5, 0.3937, 0.5455, 0.4724, 0.5909, 0.3937, 0.5455, 0.3149, 0.5, 0.3937, 0.5455, 0.3149, 0.4545, 0.3149, 0.5, 0.3937, 0.4091, 0.3937, 0.3182, 0.3937, 0.3636, 0.4724, 0.4091, 0.3937, 0.3636, 0.3149, 0.3182, 0.3937, 0.3636, 0.3149, 0.2727, 0.3149, 0.3182, 0.3937, 0.2273, 0.3937, 0.1364, 0.3937, 0.1818, 0.4724, 0.2273, 0.3937, 0.1818, 0.3149, 0.1364, 0.3937, 0.1818, 0.3149, 0.09091, 0.3149, 0.1364, 0.3937, 0.9545, 0.3937, 0.8636, 0.3937, 0.9091, 0.4724, 0.9545, 0.3937, 0.9091, 0.3149, 0.8636, 0.3937, 0.9091, 0.3149, 0.8182, 0.3149, 0.8636, 0.3937, 0.7727, 0.3937, 0.6818, 0.3937, 0.7273, 0.4724, 0.7727, 0.3937, 0.7273, 0.3149, 0.6818, 0.3937, 0.7273, 0.3149, 0.6364, 0.3149, 0.6818, 0.3937, 0.5909, 0.2362, 0.5455, 0.3149, 0.6364, 0.3149, 0.5909, 0.2362, 0.5, 0.2362, 0.5455, 0.3149, 0.5, 0.2362, 0.4545, 0.3149, 0.5455, 0.3149, 0.4091, 0.2362, 0.3636, 0.3149, 0.4545, 0.3149, 0.4091, 0.2362, 0.3182, 0.2362, 0.3636, 0.3149, 0.3182, 0.2362, 0.2727, 0.3149, 0.3636, 0.3149, 0.2273, 0.2362, 0.1818, 0.3149, 0.2727, 0.3149, 0.2273, 0.2362, 0.1364, 0.2362, 0.1818, 0.3149, 0.1364, 0.2362, 0.09091, 0.3149, 0.1818, 0.3149, 0.9545, 0.2362, 0.9091, 0.3149, 1.0, 0.3149, 0.9545, 0.2362, 0.8636, 0.2362, 0.9091, 0.3149, 0.8636, 0.2362, 0.8182, 0.3149, 0.9091, 0.3149, 0.7727, 0.2362, 0.7273, 0.3149, 0.8182, 0.3149, 0.7727, 0.2362, 0.6818, 0.2362, 0.7273, 0.3149, 0.6818, 0.2362, 0.6364, 0.3149, 0.7273, 0.3149, 0.5, 0.2362, 0.4091, 0.2362, 0.4545, 0.3149, 0.5, 0.2362, 0.4545, 0.1575, 0.4091, 0.2362, 0.4545, 0.1575, 0.3636, 0.1575, 0.4091, 0.2362, 0.3182, 0.2362, 0.2273, 0.2362, 0.2727, 0.3149, 0.3182, 0.2362, 0.2727, 0.1575, 0.2273, 0.2362, 0.2727, 0.1575, 0.1818, 0.1575, 0.2273, 0.2362, 0.1364, 0.2362, 0.04545, 0.2362, 0.09091, 0.3149, 0.1364, 0.2362, 0.09091, 0.1575, 0.04545, 0.2362, 0.09091, 0.1575, 0.0, 0.1575, 0.04545, 0.2362, 0.8636, 0.2362, 0.7727, 0.2362, 0.8182, 0.3149, 0.8636, 0.2362, 0.8182, 0.1575, 0.7727, 0.2362, 0.8182, 0.1575, 0.7273, 0.1575, 0.7727, 0.2362, 0.6818, 0.2362, 0.5909, 0.2362, 0.6364, 0.3149, 0.6818, 0.2362, 0.6364, 0.1575, 0.5909, 0.2362, 0.6364, 0.1575, 0.5455, 0.1575, 0.5909, 0.2362, 0.5, 0.07873, 0.4545, 0.1575, 0.5455, 0.1575, 0.5, 0.07873, 0.4091, 0.07873, 0.4545, 0.1575, 0.4091, 0.07873, 0.3636, 0.1575, 0.4545, 0.1575, 0.3182, 0.07873, 0.2727, 0.1575, 0.3636, 0.1575, 0.3182, 0.07873, 0.2273, 0.07873, 0.2727, 0.1575, 0.2273, 0.07873, 0.1818, 0.1575, 0.2727, 0.1575, 0.1364, 0.07873, 0.09091, 0.1575, 0.1818, 0.1575, 0.1364, 0.07873, 0.04545, 0.07873, 0.09091, 0.1575, 0.04545, 0.07873, 0.0, 0.1575, 0.09091, 0.1575, 0.6364, 0.1575, 0.5909, 0.07873, 0.5455, 0.1575, 0.6364, 0.1575, 0.6818, 0.07873, 0.5909, 0.07873, 0.6818, 0.07873, 0.6364, 0.0, 0.5909, 0.07873, 0.8636, 0.07873, 0.8182, 0.1575, 0.9091, 0.1575, 0.8636, 0.07873, 0.7727, 0.07873, 0.8182, 0.1575, 0.7727, 0.07873, 0.7273, 0.1575, 0.8182, 0.1575, 0.8182, 0.0, 0.7727, 0.07873, 0.8636, 0.07873, 0.7273, 0.1575, 0.6818, 0.07873, 0.6364, 0.1575, 0.4545, 0.0, 0.4091, 0.07873, 0.5, 0.07873, 0.7273, 0.1575, 0.6364, 0.1575, 0.6818, 0.2362, 0.9091, 0.1575, 0.8182, 0.1575, 0.8636, 0.2362, 0.5455, 0.1575, 0.4545, 0.1575, 0.5, 0.2362, 0.7273, 0.1575, 0.6818, 0.2362, 0.7727, 0.2362, 0.5455, 0.1575, 0.5, 0.2362, 0.5909, 0.2362, 0.8182, 0.3149, 0.7273, 0.3149, 0.7727, 0.3937, 0.4545, 0.3149, 0.3636, 0.3149, 0.4091, 0.3937, 0.6364, 0.3149, 0.5455, 0.3149, 0.5909, 0.3937, 0.5909, 0.3937, 0.5, 0.3937, 0.5455, 0.4724, 0.5909, 0.3937, 0.5455, 0.3149, 0.5, 0.3937, 0.5455, 0.3149, 0.4545, 0.3149, 0.5, 0.3937, 0.9091, 0.3149, 0.8182, 0.3149, 0.8636, 0.3937, 0.7727, 0.3937, 0.6818, 0.3937, 0.7273, 0.4724, 0.7727, 0.3937, 0.7273, 0.3149, 0.6818, 0.3937, 0.7273, 0.3149, 0.6364, 0.3149, 0.6818, 0.3937, 0.5909, 0.2362, 0.5455, 0.3149, 0.6364, 0.3149, 0.5909, 0.2362, 0.5, 0.2362, 0.5455, 0.3149, 0.5, 0.2362, 0.4545, 0.3149, 0.5455, 0.3149, 0.4091, 0.2362, 0.3636, 0.3149, 0.4545, 0.3149, 0.8636, 0.2362, 0.8182, 0.3149, 0.9091, 0.3149, 0.7727, 0.2362, 0.7273, 0.3149, 0.8182, 0.3149, 0.7727, 0.2362, 0.6818, 0.2362, 0.7273, 0.3149, 0.6818, 0.2362, 0.6364, 0.3149, 0.7273, 0.3149, 0.5, 0.2362, 0.4091, 0.2362, 0.4545, 0.3149, 0.5, 0.2362, 0.4545, 0.1575, 0.4091, 0.2362, 0.4545, 0.1575, 0.3636, 0.1575, 0.4091, 0.2362, 0.8636, 0.2362, 0.7727, 0.2362, 0.8182, 0.3149, 0.8636, 0.2362, 0.8182, 0.1575, 0.7727, 0.2362, 0.8182, 0.1575, 0.7273, 0.1575, 0.7727, 0.2362, 0.6818, 0.2362, 0.5909, 0.2362, 0.6364, 0.3149, 0.6818, 0.2362, 0.6364, 0.1575, 0.5909, 0.2362, 0.6364, 0.1575, 0.5455, 0.1575, 0.5909, 0.2362, 0.5, 0.07873, 0.4545, 0.1575, 0.5455, 0.1575, 0.5, 0.07873, 0.4091, 0.07873, 0.4545, 0.1575, 0.4091, 0.07873, 0.3636, 0.1575, 0.4545, 0.1575, 0.6364, 0.1575, 0.5909, 0.07873, 0.5455, 0.1575, 0.6364, 0.1575, 0.6818, 0.07873, 0.5909, 0.07873, 0.6818, 0.07873, 0.6364, 0.0, 0.5909, 0.07873, 0.8636, 0.07873, 0.8182, 0.1575, 0.9091, 0.1575, 0.8636, 0.07873, 0.7727, 0.07873, 0.8182, 0.1575, 0.7727, 0.07873, 0.7273, 0.1575, 0.8182, 0.1575, 0.8182, 0.0, 0.7727, 0.07873, 0.8636, 0.07873, 0.7273, 0.1575, 0.6818, 0.07873, 0.6364, 0.1575, 0.09091, 0.0, 0.04545, 0.07873, 0.1364, 0.07873, 0.2727, 0.0, 0.2273, 0.07873, 0.3182, 0.07873, 0.4545, 0.0, 0.4091, 0.07873, 0.5, 0.07873, 0.7273, 0.1575, 0.6364, 0.1575, 0.6818, 0.2362, 0.9091, 0.1575, 0.8182, 0.1575, 0.8636, 0.2362, 0.1818, 0.1575, 0.09091, 0.1575, 0.1364, 0.2362, 0.3636, 0.1575, 0.2727, 0.1575, 0.3182, 0.2362, 0.5455, 0.1575, 0.4545, 0.1575, 0.5, 0.2362, 0.7273, 0.1575, 0.6818, 0.2362, 0.7727, 0.2362, 0.9091, 0.1575, 0.8636, 0.2362, 0.9545, 0.2362, 0.1818, 0.1575, 0.1364, 0.2362, 0.2273, 0.2362, 0.3636, 0.1575, 0.3182, 0.2362, 0.4091, 0.2362, 0.5455, 0.1575, 0.5, 0.2362, 0.5909, 0.2362, 0.8182, 0.3149, 0.7273, 0.3149, 0.7727, 0.3937, 1.0, 0.3149, 0.9091, 0.3149, 0.9545, 0.3937, 0.2727, 0.3149, 0.1818, 0.3149, 0.2273, 0.3937, 0.4545, 0.3149, 0.3636, 0.3149, 0.4091, 0.3937, 0.6364, 0.3149, 0.5455, 0.3149, 0.5909, 0.3937, 0.5909, 0.3937, 0.5, 0.3937, 0.5455, 0.4724, 0.5909, 0.3937, 0.5455, 0.3149, 0.5, 0.3937, 0.5455, 0.3149, 0.4545, 0.3149, 0.5, 0.3937, 0.4091, 0.3937, 0.3182, 0.3937, 0.3636, 0.4724, 0.4091, 0.3937, 0.3636, 0.3149, 0.3182, 0.3937, 0.3636, 0.3149, 0.2727, 0.3149, 0.3182, 0.3937, 0.2273, 0.3937, 0.1364, 0.3937, 0.1818, 0.4724, 0.2273, 0.3937, 0.1818, 0.3149, 0.1364, 0.3937, 0.1818, 0.3149, 0.09091, 0.3149, 0.1364, 0.3937, 0.9545, 0.3937, 0.8636, 0.3937, 0.9091, 0.4724, 0.9545, 0.3937, 0.9091, 0.3149, 0.8636, 0.3937, 0.9091, 0.3149, 0.8182, 0.3149, 0.8636, 0.3937, 0.7727, 0.3937, 0.6818, 0.3937, 0.7273, 0.4724, 0.7727, 0.3937, 0.7273, 0.3149, 0.6818, 0.3937, 0.7273, 0.3149, 0.6364, 0.3149, 0.6818, 0.3937, 0.5909, 0.2362, 0.5455, 0.3149, 0.6364, 0.3149, 0.5909, 0.2362, 0.5, 0.2362, 0.5455, 0.3149, 0.5, 0.2362, 0.4545, 0.3149, 0.5455, 0.3149, 0.4091, 0.2362, 0.3636, 0.3149, 0.4545, 0.3149, 0.4091, 0.2362, 0.3182, 0.2362, 0.3636, 0.3149, 0.3182, 0.2362, 0.2727, 0.3149, 0.3636, 0.3149, 0.2273, 0.2362, 0.1818, 0.3149, 0.2727, 0.3149, 0.2273, 0.2362, 0.1364, 0.2362, 0.1818, 0.3149, 0.1364, 0.2362, 0.09091, 0.3149, 0.1818, 0.3149, 0.9545, 0.2362, 0.9091, 0.3149, 1.0, 0.3149, 0.9545, 0.2362, 0.8636, 0.2362, 0.9091, 0.3149, 0.8636, 0.2362, 0.8182, 0.3149, 0.9091, 0.3149, 0.7727, 0.2362, 0.7273, 0.3149, 0.8182, 0.3149, 0.7727, 0.2362, 0.6818, 0.2362, 0.7273, 0.3149, 0.6818, 0.2362, 0.6364, 0.3149, 0.7273, 0.3149, 0.5, 0.2362, 0.4091, 0.2362, 0.4545, 0.3149, 0.5, 0.2362, 0.4545, 0.1575, 0.4091, 0.2362, 0.4545, 0.1575, 0.3636, 0.1575, 0.4091, 0.2362, 0.3182, 0.2362, 0.2273, 0.2362, 0.2727, 0.3149, 0.3182, 0.2362, 0.2727, 0.1575, 0.2273, 0.2362, 0.2727, 0.1575, 0.1818, 0.1575, 0.2273, 0.2362, 0.1364, 0.2362, 0.04545, 0.2362, 0.09091, 0.3149, 0.1364, 0.2362, 0.09091, 0.1575, 0.04545, 0.2362, 0.09091, 0.1575, 0.0, 0.1575, 0.04545, 0.2362, 0.8636, 0.2362, 0.7727, 0.2362, 0.8182, 0.3149, 0.8636, 0.2362, 0.8182, 0.1575, 0.7727, 0.2362, 0.8182, 0.1575, 0.7273, 0.1575, 0.7727, 0.2362, 0.6818, 0.2362, 0.5909, 0.2362, 0.6364, 0.3149, 0.6818, 0.2362, 0.6364, 0.1575, 0.5909, 0.2362, 0.6364, 0.1575, 0.5455, 0.1575, 0.5909, 0.2362, 0.5, 0.07873, 0.4545, 0.1575, 0.5455, 0.1575, 0.5, 0.07873, 0.4091, 0.07873, 0.4545, 0.1575, 0.4091, 0.07873, 0.3636, 0.1575, 0.4545, 0.1575, 0.3182, 0.07873, 0.2727, 0.1575, 0.3636, 0.1575, 0.3182, 0.07873, 0.2273, 0.07873, 0.2727, 0.1575, 0.2273, 0.07873, 0.1818, 0.1575, 0.2727, 0.1575, 0.1364, 0.07873, 0.09091, 0.1575, 0.1818, 0.1575, 0.1364, 0.07873, 0.04545, 0.07873, 0.09091, 0.1575, 0.04545, 0.07873, 0.0, 0.1575, 0.09091, 0.1575, 0.6364, 0.1575, 0.5909, 0.07873, 0.5455, 0.1575, 0.6364, 0.1575, 0.6818, 0.07873, 0.5909, 0.07873, 0.6818, 0.07873, 0.6364, 0.0, 0.5909, 0.07873, 0.8636, 0.07873, 0.8182, 0.1575, 0.9091, 0.1575, 0.8636, 0.07873, 0.7727, 0.07873, 0.8182, 0.1575, 0.7727, 0.07873, 0.7273, 0.1575, 0.8182, 0.1575])
me_icosphere.materials.append(mat_crystal)
me_icosphere.use_remesh_fix_poles = True
me_icosphere.use_remesh_preserve_attributes = False
me_icosphere.use_mirror_vertex_groups = False
me_icosphere.update()

# ---- objects
ob_fondation = bpy.data.objects.new('fondation', me_cube_001)
ob_cylinder = bpy.data.objects.new('Cylinder', me_cylinder)
ob_icosphere = bpy.data.objects.new('Icosphere', me_icosphere)

# ---- transforms, parenting, visibility, modifiers, constraints
ob_fondation.location = (0.0, 0.0, 0.0)
ob_fondation.lineart.crease_threshold = 0.0
ob_cylinder.location = (0.0, 0.0, 3.004)
ob_cylinder.scale = (0.8474, 0.8474, 0.8474)
ob_cylinder.lineart.crease_threshold = 0.0
_m = ob_cylinder.modifiers.new('Subdivision', 'SUBSURF')
_m.uv_smooth = 'PRESERVE_CORNERS'
ob_icosphere.location = (0.0, 0.0, 0.0)
ob_icosphere.scale = (1.0, 1.0, 2.0)
ob_icosphere.lineart.crease_threshold = 0.0
_m = ob_icosphere.modifiers.new('Decimate', 'DECIMATE')
_m.ratio = 0.4702

# ---- collection membership
col_collection.objects.link(ob_fondation)
col_collection.objects.link(ob_cylinder)
col_collection.objects.link(ob_icosphere)

# ---- scene / render settings (as saved in the file)
scene.frame_start = 1; scene.frame_end = 250; scene.frame_set(1)
scene.render.engine = 'BLENDER_EEVEE_NEXT'
scene.cycles.use_denoising = False
scene.cycles.samples = 128
scene.cycles.sampling_pattern = 'TABULATED_SOBOL'
scene.cycles.use_adaptive_sampling = False
scene.cycles.use_light_tree = False
scene.view_settings.view_transform = 'Filmic'
bpy.context.view_layer.update()

# ---- added for rendering (the .blend has no active camera and no usable light): camera, sun
cam_auto = bpy.data.cameras.new('AutoCamera')
cam_auto.lens = 50.0
cam_auto.sensor_width = 36.0
cam_auto.clip_end = 1000.0
ob_auto_camera = bpy.data.objects.new('AutoCamera', cam_auto)
scene.collection.objects.link(ob_auto_camera)
ob_auto_camera.location = (37.1499, -41.643, 44.0036)
ob_auto_camera.rotation_euler = (1.09748, -7.21219e-08, 0.694738)
scene.camera = ob_auto_camera
light_auto_sun = bpy.data.lights.new('AutoSun', 'SUN')
light_auto_sun.energy = 3.0
light_auto_sun.angle = 0.0523599
ob_auto_sun = bpy.data.objects.new('AutoSun', light_auto_sun)
scene.collection.objects.link(ob_auto_sun)
ob_auto_sun.rotation_euler = (0.872665, 0.174533, 0.523599)
bpy.context.view_layer.update()
